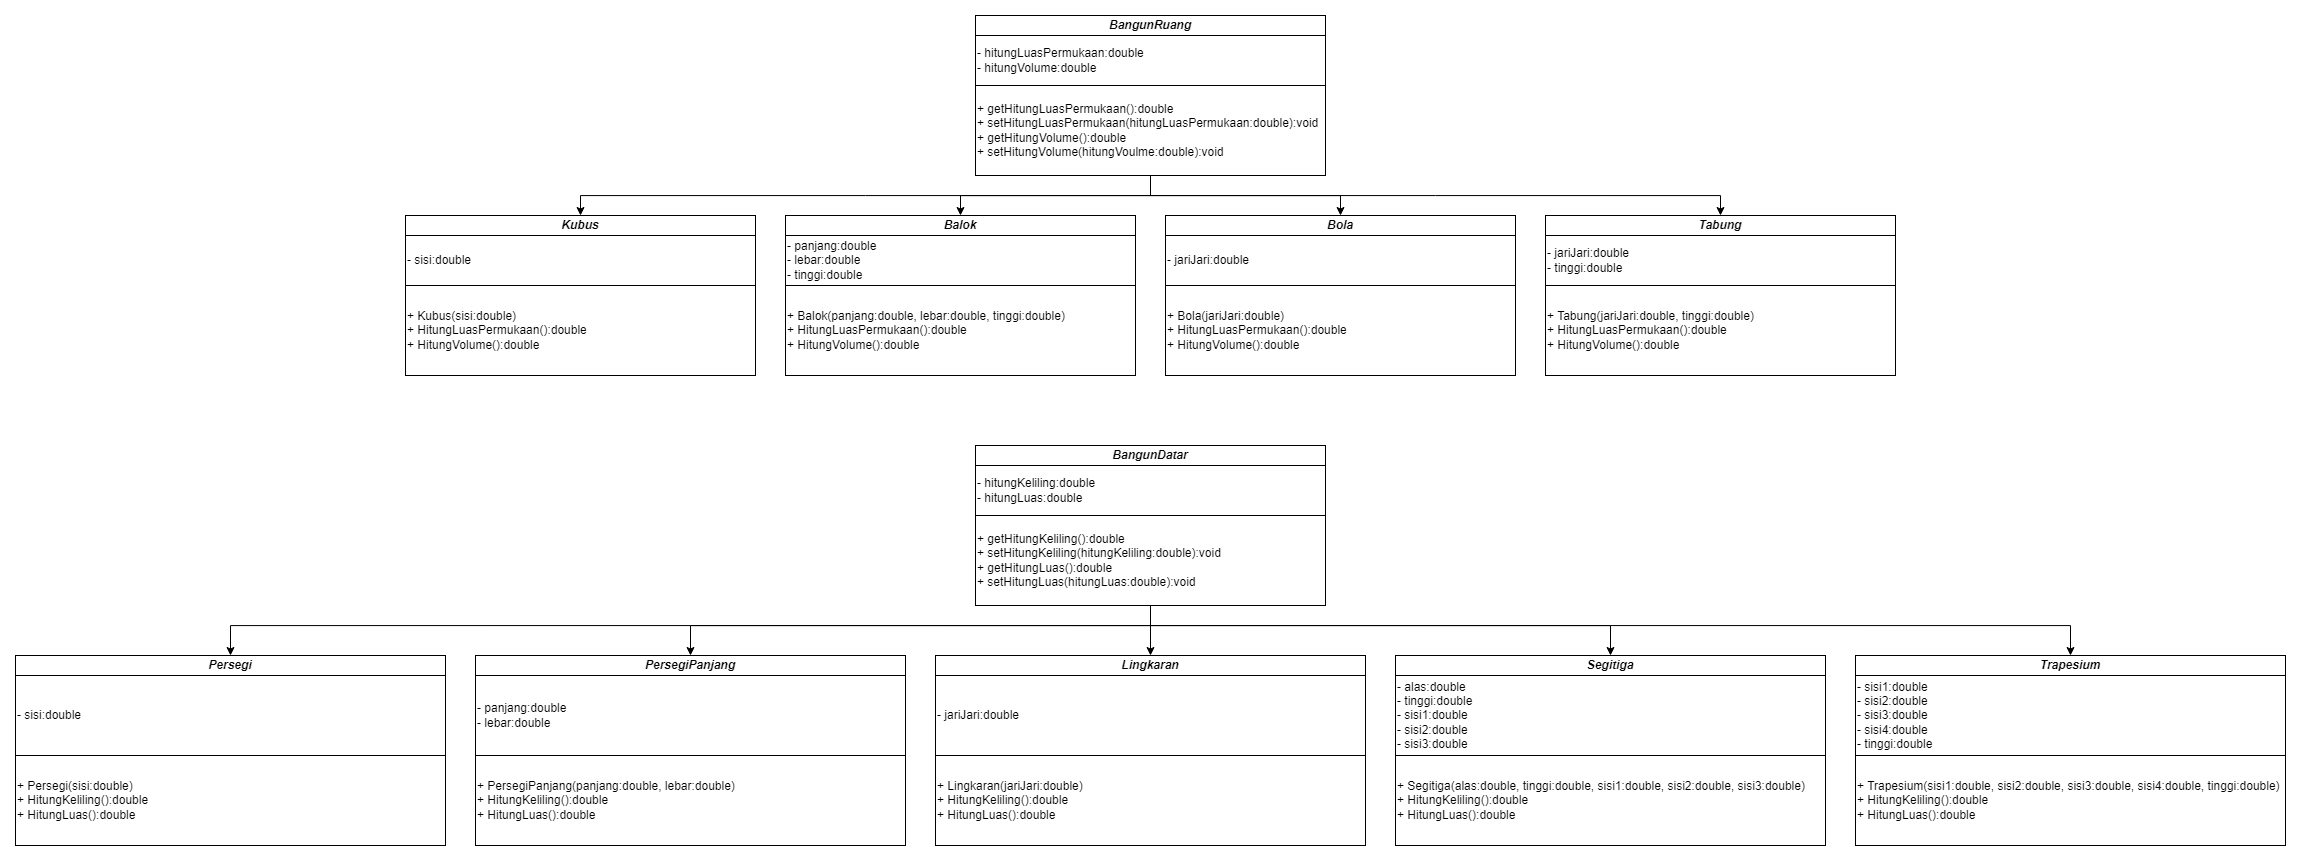

The diagram above was exported from draw.io. Its source (the exported page's mxGraphModel, read from the mxfile embedded in the PNG):
<mxGraphModel dx="3434" dy="1375" grid="1" gridSize="10" guides="1" tooltips="1" connect="1" arrows="1" fold="1" page="1" pageScale="1" pageWidth="827" pageHeight="1169" math="0" shadow="0">
  <root>
    <mxCell id="0" />
    <mxCell id="1" parent="0" />
    <mxCell id="9zFMV7t8DFoXQ0YilB8f-1" value="&lt;b&gt;BangunRuang&lt;/b&gt;" style="rounded=0;whiteSpace=wrap;html=1;fontStyle=2" vertex="1" parent="1">
      <mxGeometry x="239" y="50" width="350" height="20" as="geometry" />
    </mxCell>
    <mxCell id="9zFMV7t8DFoXQ0YilB8f-2" value="- hitungLuasPermukaan:double&lt;br&gt;- hitungVolume:double" style="rounded=0;whiteSpace=wrap;html=1;align=left;" vertex="1" parent="1">
      <mxGeometry x="239" y="70" width="350" height="50" as="geometry" />
    </mxCell>
    <mxCell id="9zFMV7t8DFoXQ0YilB8f-32" style="edgeStyle=orthogonalEdgeStyle;rounded=0;orthogonalLoop=1;jettySize=auto;html=1;entryX=0.5;entryY=0;entryDx=0;entryDy=0;" edge="1" parent="1" source="9zFMV7t8DFoXQ0YilB8f-3" target="9zFMV7t8DFoXQ0YilB8f-23">
      <mxGeometry relative="1" as="geometry" />
    </mxCell>
    <mxCell id="9zFMV7t8DFoXQ0YilB8f-33" style="edgeStyle=orthogonalEdgeStyle;rounded=0;orthogonalLoop=1;jettySize=auto;html=1;entryX=0.5;entryY=0;entryDx=0;entryDy=0;" edge="1" parent="1" source="9zFMV7t8DFoXQ0YilB8f-3" target="9zFMV7t8DFoXQ0YilB8f-26">
      <mxGeometry relative="1" as="geometry" />
    </mxCell>
    <mxCell id="9zFMV7t8DFoXQ0YilB8f-34" style="edgeStyle=orthogonalEdgeStyle;rounded=0;orthogonalLoop=1;jettySize=auto;html=1;entryX=0.5;entryY=0;entryDx=0;entryDy=0;" edge="1" parent="1" source="9zFMV7t8DFoXQ0YilB8f-3" target="9zFMV7t8DFoXQ0YilB8f-29">
      <mxGeometry relative="1" as="geometry">
        <Array as="points">
          <mxPoint x="414" y="230" />
          <mxPoint x="984" y="230" />
        </Array>
      </mxGeometry>
    </mxCell>
    <mxCell id="9zFMV7t8DFoXQ0YilB8f-35" style="edgeStyle=orthogonalEdgeStyle;rounded=0;orthogonalLoop=1;jettySize=auto;html=1;" edge="1" parent="1" source="9zFMV7t8DFoXQ0YilB8f-3" target="9zFMV7t8DFoXQ0YilB8f-20">
      <mxGeometry relative="1" as="geometry">
        <Array as="points">
          <mxPoint x="414" y="230" />
          <mxPoint x="-156" y="230" />
        </Array>
      </mxGeometry>
    </mxCell>
    <mxCell id="9zFMV7t8DFoXQ0YilB8f-3" value="+ getHitungLuasPermukaan():double&lt;br&gt;+ setHitungLuasPermukaan(hitungLuasPermukaan:double):void&lt;br&gt;+ getHitungVolume():double&lt;br&gt;+ setHitungVolume(hitungVoulme:double):void" style="rounded=0;whiteSpace=wrap;html=1;align=left;" vertex="1" parent="1">
      <mxGeometry x="239" y="120" width="350" height="90" as="geometry" />
    </mxCell>
    <mxCell id="9zFMV7t8DFoXQ0YilB8f-20" value="&lt;b&gt;Kubus&lt;/b&gt;" style="rounded=0;whiteSpace=wrap;html=1;fontStyle=2" vertex="1" parent="1">
      <mxGeometry x="-331" y="250" width="350" height="20" as="geometry" />
    </mxCell>
    <mxCell id="9zFMV7t8DFoXQ0YilB8f-21" value="- sisi:double" style="rounded=0;whiteSpace=wrap;html=1;align=left;" vertex="1" parent="1">
      <mxGeometry x="-331" y="270" width="350" height="50" as="geometry" />
    </mxCell>
    <mxCell id="9zFMV7t8DFoXQ0YilB8f-22" value="+ Kubus(sisi:double)&lt;br&gt;+ HitungLuasPermukaan():double&lt;br&gt;+ HitungVolume():double" style="rounded=0;whiteSpace=wrap;html=1;align=left;" vertex="1" parent="1">
      <mxGeometry x="-331" y="320" width="350" height="90" as="geometry" />
    </mxCell>
    <mxCell id="9zFMV7t8DFoXQ0YilB8f-23" value="&lt;b&gt;Balok&lt;/b&gt;" style="rounded=0;whiteSpace=wrap;html=1;fontStyle=2" vertex="1" parent="1">
      <mxGeometry x="49" y="250" width="350" height="20" as="geometry" />
    </mxCell>
    <mxCell id="9zFMV7t8DFoXQ0YilB8f-24" value="- panjang:double&lt;br&gt;- lebar:double&lt;br&gt;- tinggi:double" style="rounded=0;whiteSpace=wrap;html=1;align=left;" vertex="1" parent="1">
      <mxGeometry x="49" y="270" width="350" height="50" as="geometry" />
    </mxCell>
    <mxCell id="9zFMV7t8DFoXQ0YilB8f-25" value="+ Balok(panjang:double, lebar:double, tinggi:double)&lt;br&gt;+ HitungLuasPermukaan():double&lt;br&gt;+ HitungVolume():double" style="rounded=0;whiteSpace=wrap;html=1;align=left;" vertex="1" parent="1">
      <mxGeometry x="49" y="320" width="350" height="90" as="geometry" />
    </mxCell>
    <mxCell id="9zFMV7t8DFoXQ0YilB8f-26" value="&lt;b&gt;Bola&lt;/b&gt;" style="rounded=0;whiteSpace=wrap;html=1;fontStyle=2" vertex="1" parent="1">
      <mxGeometry x="429" y="250" width="350" height="20" as="geometry" />
    </mxCell>
    <mxCell id="9zFMV7t8DFoXQ0YilB8f-27" value="- jariJari:double" style="rounded=0;whiteSpace=wrap;html=1;align=left;" vertex="1" parent="1">
      <mxGeometry x="429" y="270" width="350" height="50" as="geometry" />
    </mxCell>
    <mxCell id="9zFMV7t8DFoXQ0YilB8f-28" value="+ Bola(jariJari:double)&lt;br&gt;+ HitungLuasPermukaan():double&lt;br&gt;+ HitungVolume():double" style="rounded=0;whiteSpace=wrap;html=1;align=left;" vertex="1" parent="1">
      <mxGeometry x="429" y="320" width="350" height="90" as="geometry" />
    </mxCell>
    <mxCell id="9zFMV7t8DFoXQ0YilB8f-29" value="&lt;b&gt;Tabung&lt;/b&gt;" style="rounded=0;whiteSpace=wrap;html=1;fontStyle=2" vertex="1" parent="1">
      <mxGeometry x="809" y="250" width="350" height="20" as="geometry" />
    </mxCell>
    <mxCell id="9zFMV7t8DFoXQ0YilB8f-30" value="- jariJari:double&lt;br&gt;- tinggi:double" style="rounded=0;whiteSpace=wrap;html=1;align=left;" vertex="1" parent="1">
      <mxGeometry x="809" y="270" width="350" height="50" as="geometry" />
    </mxCell>
    <mxCell id="9zFMV7t8DFoXQ0YilB8f-31" value="+ Tabung(jariJari:double, tinggi:double)&lt;br&gt;+ HitungLuasPermukaan():double&lt;br&gt;+ HitungVolume():double" style="rounded=0;whiteSpace=wrap;html=1;align=left;" vertex="1" parent="1">
      <mxGeometry x="809" y="320" width="350" height="90" as="geometry" />
    </mxCell>
    <mxCell id="9zFMV7t8DFoXQ0YilB8f-36" value="&lt;b&gt;BangunDatar&lt;/b&gt;" style="rounded=0;whiteSpace=wrap;html=1;fontStyle=2" vertex="1" parent="1">
      <mxGeometry x="239" y="480" width="350" height="20" as="geometry" />
    </mxCell>
    <mxCell id="9zFMV7t8DFoXQ0YilB8f-37" value="- hitungKeliling:double&lt;br&gt;- hitungLuas:double" style="rounded=0;whiteSpace=wrap;html=1;align=left;" vertex="1" parent="1">
      <mxGeometry x="239" y="500" width="350" height="50" as="geometry" />
    </mxCell>
    <mxCell id="9zFMV7t8DFoXQ0YilB8f-68" style="edgeStyle=orthogonalEdgeStyle;rounded=0;orthogonalLoop=1;jettySize=auto;html=1;entryX=0.5;entryY=0;entryDx=0;entryDy=0;" edge="1" parent="1" source="9zFMV7t8DFoXQ0YilB8f-38" target="9zFMV7t8DFoXQ0YilB8f-57">
      <mxGeometry relative="1" as="geometry" />
    </mxCell>
    <mxCell id="9zFMV7t8DFoXQ0YilB8f-70" style="edgeStyle=orthogonalEdgeStyle;rounded=0;orthogonalLoop=1;jettySize=auto;html=1;" edge="1" parent="1" source="9zFMV7t8DFoXQ0YilB8f-38" target="9zFMV7t8DFoXQ0YilB8f-45">
      <mxGeometry relative="1" as="geometry">
        <Array as="points">
          <mxPoint x="414" y="660" />
          <mxPoint x="-46" y="660" />
        </Array>
      </mxGeometry>
    </mxCell>
    <mxCell id="9zFMV7t8DFoXQ0YilB8f-71" style="edgeStyle=orthogonalEdgeStyle;rounded=0;orthogonalLoop=1;jettySize=auto;html=1;entryX=0.5;entryY=0;entryDx=0;entryDy=0;" edge="1" parent="1" source="9zFMV7t8DFoXQ0YilB8f-38" target="9zFMV7t8DFoXQ0YilB8f-60">
      <mxGeometry relative="1" as="geometry">
        <Array as="points">
          <mxPoint x="414" y="660" />
          <mxPoint x="874" y="660" />
        </Array>
      </mxGeometry>
    </mxCell>
    <mxCell id="9zFMV7t8DFoXQ0YilB8f-72" style="edgeStyle=orthogonalEdgeStyle;rounded=0;orthogonalLoop=1;jettySize=auto;html=1;" edge="1" parent="1" source="9zFMV7t8DFoXQ0YilB8f-38" target="9zFMV7t8DFoXQ0YilB8f-63">
      <mxGeometry relative="1" as="geometry">
        <Array as="points">
          <mxPoint x="414" y="660" />
          <mxPoint x="1334" y="660" />
        </Array>
      </mxGeometry>
    </mxCell>
    <mxCell id="9zFMV7t8DFoXQ0YilB8f-73" style="edgeStyle=orthogonalEdgeStyle;rounded=0;orthogonalLoop=1;jettySize=auto;html=1;entryX=0.5;entryY=0;entryDx=0;entryDy=0;" edge="1" parent="1" source="9zFMV7t8DFoXQ0YilB8f-38" target="9zFMV7t8DFoXQ0YilB8f-48">
      <mxGeometry relative="1" as="geometry">
        <Array as="points">
          <mxPoint x="414" y="660" />
          <mxPoint x="-506" y="660" />
        </Array>
      </mxGeometry>
    </mxCell>
    <mxCell id="9zFMV7t8DFoXQ0YilB8f-38" value="+ getHitungKeliling():double&lt;br&gt;+ setHitungKeliling(hitungKeliling:double):void&lt;br&gt;+ getHitungLuas():double&lt;br&gt;+ setHitungLuas(hitungLuas:double):void" style="rounded=0;whiteSpace=wrap;html=1;align=left;" vertex="1" parent="1">
      <mxGeometry x="239" y="550" width="350" height="90" as="geometry" />
    </mxCell>
    <mxCell id="9zFMV7t8DFoXQ0YilB8f-45" value="&lt;b&gt;PersegiPanjang&lt;/b&gt;" style="rounded=0;whiteSpace=wrap;html=1;fontStyle=2" vertex="1" parent="1">
      <mxGeometry x="-261" y="690" width="430" height="20" as="geometry" />
    </mxCell>
    <mxCell id="9zFMV7t8DFoXQ0YilB8f-46" value="- panjang:double&lt;br&gt;- lebar:double" style="rounded=0;whiteSpace=wrap;html=1;align=left;" vertex="1" parent="1">
      <mxGeometry x="-261" y="710" width="430" height="80" as="geometry" />
    </mxCell>
    <mxCell id="9zFMV7t8DFoXQ0YilB8f-47" value="+ PersegiPanjang(panjang:double, lebar:double)&lt;br&gt;+ HitungKeliling():double&lt;br style=&quot;border-color: var(--border-color);&quot;&gt;+ HitungLuas():double" style="rounded=0;whiteSpace=wrap;html=1;align=left;" vertex="1" parent="1">
      <mxGeometry x="-261" y="790" width="430" height="90" as="geometry" />
    </mxCell>
    <mxCell id="9zFMV7t8DFoXQ0YilB8f-48" value="&lt;b&gt;Persegi&lt;/b&gt;" style="rounded=0;whiteSpace=wrap;html=1;fontStyle=2" vertex="1" parent="1">
      <mxGeometry x="-721" y="690" width="430" height="20" as="geometry" />
    </mxCell>
    <mxCell id="9zFMV7t8DFoXQ0YilB8f-49" value="- sisi:double" style="rounded=0;whiteSpace=wrap;html=1;align=left;" vertex="1" parent="1">
      <mxGeometry x="-721" y="710" width="430" height="80" as="geometry" />
    </mxCell>
    <mxCell id="9zFMV7t8DFoXQ0YilB8f-50" value="+ Persegi(sisi:double)&lt;br&gt;+ HitungKeliling():double&lt;br&gt;+ HitungLuas():double" style="rounded=0;whiteSpace=wrap;html=1;align=left;" vertex="1" parent="1">
      <mxGeometry x="-721" y="790" width="430" height="90" as="geometry" />
    </mxCell>
    <mxCell id="9zFMV7t8DFoXQ0YilB8f-57" value="&lt;b&gt;Lingkaran&lt;/b&gt;" style="rounded=0;whiteSpace=wrap;html=1;fontStyle=2" vertex="1" parent="1">
      <mxGeometry x="199" y="690" width="430" height="20" as="geometry" />
    </mxCell>
    <mxCell id="9zFMV7t8DFoXQ0YilB8f-58" value="- jariJari:double" style="rounded=0;whiteSpace=wrap;html=1;align=left;" vertex="1" parent="1">
      <mxGeometry x="199" y="710" width="430" height="80" as="geometry" />
    </mxCell>
    <mxCell id="9zFMV7t8DFoXQ0YilB8f-59" value="+ Lingkaran(jariJari:double)&lt;br&gt;+ HitungKeliling():double&lt;br style=&quot;border-color: var(--border-color);&quot;&gt;+ HitungLuas():double" style="rounded=0;whiteSpace=wrap;html=1;align=left;" vertex="1" parent="1">
      <mxGeometry x="199" y="790" width="430" height="90" as="geometry" />
    </mxCell>
    <mxCell id="9zFMV7t8DFoXQ0YilB8f-60" value="&lt;b&gt;Segitiga&lt;/b&gt;" style="rounded=0;whiteSpace=wrap;html=1;fontStyle=2" vertex="1" parent="1">
      <mxGeometry x="659" y="690" width="430" height="20" as="geometry" />
    </mxCell>
    <mxCell id="9zFMV7t8DFoXQ0YilB8f-61" value="- alas:double&lt;br&gt;- tinggi:double&lt;br&gt;- sisi1:double&lt;br&gt;- sisi2:double&lt;br&gt;- sisi3:double" style="rounded=0;whiteSpace=wrap;html=1;align=left;" vertex="1" parent="1">
      <mxGeometry x="659" y="710" width="430" height="80" as="geometry" />
    </mxCell>
    <mxCell id="9zFMV7t8DFoXQ0YilB8f-62" value="+ Segitiga(alas:double, tinggi:double, sisi1:double, sisi2:double, sisi3:double)&lt;br&gt;+ HitungKeliling():double&lt;br style=&quot;border-color: var(--border-color);&quot;&gt;+ HitungLuas():double" style="rounded=0;whiteSpace=wrap;html=1;align=left;" vertex="1" parent="1">
      <mxGeometry x="659" y="790" width="430" height="90" as="geometry" />
    </mxCell>
    <mxCell id="9zFMV7t8DFoXQ0YilB8f-63" value="&lt;b&gt;Trapesium&lt;/b&gt;" style="rounded=0;whiteSpace=wrap;html=1;fontStyle=2" vertex="1" parent="1">
      <mxGeometry x="1119" y="690" width="430" height="20" as="geometry" />
    </mxCell>
    <mxCell id="9zFMV7t8DFoXQ0YilB8f-64" value="- sisi1:double&lt;br&gt;- sisi2:double&lt;br&gt;- sisi3:double&lt;br&gt;- sisi4:double&lt;br&gt;- tinggi:double" style="rounded=0;whiteSpace=wrap;html=1;align=left;" vertex="1" parent="1">
      <mxGeometry x="1119" y="710" width="430" height="80" as="geometry" />
    </mxCell>
    <mxCell id="9zFMV7t8DFoXQ0YilB8f-65" value="+ Trapesium(sisi1:double, sisi2:double, sisi3:double, sisi4:double, tinggi:double)&lt;br&gt;+ HitungKeliling():double&lt;br style=&quot;border-color: var(--border-color);&quot;&gt;+ HitungLuas():double" style="rounded=0;whiteSpace=wrap;html=1;align=left;" vertex="1" parent="1">
      <mxGeometry x="1119" y="790" width="430" height="90" as="geometry" />
    </mxCell>
  </root>
</mxGraphModel>